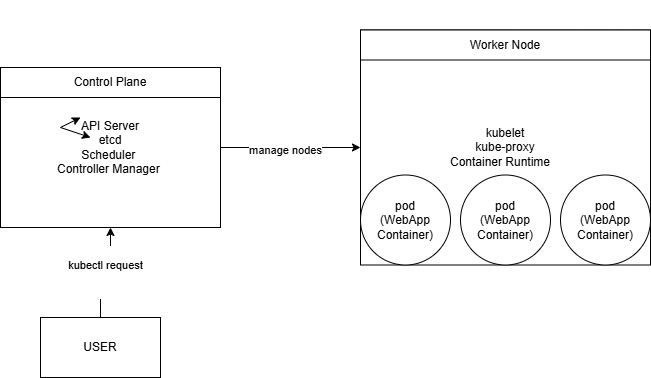

The diagram above was exported from draw.io. Its source (the exported page's mxGraphModel, read from the mxfile embedded in the PNG):
<mxGraphModel dx="774" dy="497" grid="1" gridSize="10" guides="1" tooltips="1" connect="1" arrows="1" fold="1" page="1" pageScale="1" pageWidth="850" pageHeight="1100" math="0" shadow="0">
  <root>
    <mxCell id="0" />
    <mxCell id="1" parent="0" />
    <mxCell id="plSzygoRuI3ZzIq_C-pO-3" edge="1" parent="1" source="plSzygoRuI3ZzIq_C-pO-1" style="edgeStyle=orthogonalEdgeStyle;rounded=0;orthogonalLoop=1;jettySize=auto;html=1;" target="plSzygoRuI3ZzIq_C-pO-2" value="&#10;kubectl request&#10;&#10;">
      <mxGeometry relative="1" as="geometry">
        <mxPoint as="offset" />
      </mxGeometry>
    </mxCell>
    <mxCell id="plSzygoRuI3ZzIq_C-pO-1" parent="1" style="rounded=0;whiteSpace=wrap;html=1;" value="USER" vertex="1">
      <mxGeometry height="60" width="120" x="80" y="400" as="geometry" />
    </mxCell>
    <mxCell id="plSzygoRuI3ZzIq_C-pO-5" edge="1" parent="1" source="plSzygoRuI3ZzIq_C-pO-2" style="edgeStyle=orthogonalEdgeStyle;rounded=0;orthogonalLoop=1;jettySize=auto;html=1;" target="plSzygoRuI3ZzIq_C-pO-4" value="&#10;manage nodes&#10;&#10;">
      <mxGeometry relative="1" x="-0.0667" y="-10" as="geometry">
        <mxPoint as="offset" />
      </mxGeometry>
    </mxCell>
    <mxCell id="plSzygoRuI3ZzIq_C-pO-2" parent="1" style="rounded=0;whiteSpace=wrap;html=1;" value="API Server&lt;div&gt;etcd&lt;/div&gt;&lt;div&gt;Scheduler&amp;nbsp;&lt;/div&gt;&lt;div&gt;Controller Manager&amp;nbsp;&lt;/div&gt;" vertex="1">
      <mxGeometry height="160" width="220" x="40" y="150" as="geometry" />
    </mxCell>
    <mxCell id="plSzygoRuI3ZzIq_C-pO-4" parent="1" style="whiteSpace=wrap;html=1;rounded=0;align=center;" value="kubelet&lt;div&gt;kube-proxy&lt;/div&gt;&lt;div&gt; Container Runtime &amp;nbsp;&amp;nbsp;&lt;/div&gt;" vertex="1">
      <mxGeometry height="235" width="290" x="400" y="112.5" as="geometry" />
    </mxCell>
    <mxCell id="plSzygoRuI3ZzIq_C-pO-9" parent="1" style="ellipse;whiteSpace=wrap;html=1;aspect=fixed;" value="pod&lt;div&gt;(WebApp Container)&lt;/div&gt;" vertex="1">
      <mxGeometry height="90" width="90" x="600" y="257.5" as="geometry" />
    </mxCell>
    <mxCell id="plSzygoRuI3ZzIq_C-pO-10" parent="1" style="ellipse;whiteSpace=wrap;html=1;aspect=fixed;" value="pod&lt;div&gt;(WebApp Container)&lt;/div&gt;" vertex="1">
      <mxGeometry height="90" width="90" x="500" y="257.5" as="geometry" />
    </mxCell>
    <mxCell id="plSzygoRuI3ZzIq_C-pO-11" parent="1" style="ellipse;whiteSpace=wrap;html=1;aspect=fixed;" value="pod&lt;div&gt;(WebApp Container)&lt;/div&gt;" vertex="1">
      <mxGeometry height="90" width="90" x="400" y="257.5" as="geometry" />
    </mxCell>
    <mxCell id="plSzygoRuI3ZzIq_C-pO-15" parent="1" style="rounded=0;whiteSpace=wrap;html=1;" value="Control Plane" vertex="1">
      <mxGeometry height="30" width="220" x="40" y="150" as="geometry" />
    </mxCell>
    <mxCell id="plSzygoRuI3ZzIq_C-pO-18" edge="1" parent="1" style="edgeStyle=orthogonalEdgeStyle;rounded=0;orthogonalLoop=1;jettySize=auto;html=1;exitX=0.5;exitY=1;exitDx=0;exitDy=0;">
      <mxGeometry relative="1" as="geometry">
        <mxPoint x="350" y="90" as="sourcePoint" />
        <mxPoint x="350" y="90" as="targetPoint" />
      </mxGeometry>
    </mxCell>
    <mxCell id="plSzygoRuI3ZzIq_C-pO-20" parent="1" style="rounded=0;whiteSpace=wrap;html=1;" value="Worker Node" vertex="1">
      <mxGeometry height="30" width="290" x="400" y="112.5" as="geometry" />
    </mxCell>
    <mxCell id="plSzygoRuI3ZzIq_C-pO-24" edge="1" parent="1" style="endArrow=classic;startArrow=classic;html=1;rounded=0;" value="">
      <mxGeometry height="50" relative="1" width="50" as="geometry">
        <Array as="points">
          <mxPoint x="100" y="210" />
        </Array>
        <mxPoint x="130" y="220" as="sourcePoint" />
        <mxPoint x="120" y="200" as="targetPoint" />
      </mxGeometry>
    </mxCell>
  </root>
</mxGraphModel>